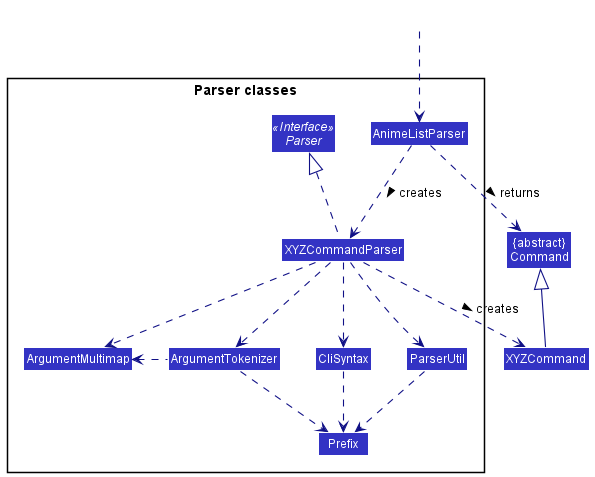

The diagram above was rendered by PlantUML. Its source (embedded in the PNG):
@startuml
!include style.puml
skinparam arrowThickness 1.1
skinparam arrowColor LOGIC_COLOR_T4
skinparam classBackgroundColor LOGIC_COLOR

Class "{abstract}\nCommand" as Command
Class XYZCommand

package "Parser classes"{
Interface Parser <<Interface>>
Class AnimeListParser
Class XYZCommandParser
Class CliSyntax
Class ParserUtil
Class ArgumentMultimap
Class ArgumentTokenizer
Class Prefix
}

Class HiddenOutside #FFFFFF
HiddenOutside ..> AnimeListParser

AnimeListParser .down.> XYZCommandParser: creates >

XYZCommandParser ..> XYZCommand : creates >
AnimeListParser ..> Command : returns >
XYZCommandParser .up.|> Parser
XYZCommandParser ..> ArgumentMultimap
XYZCommandParser ..> ArgumentTokenizer
ArgumentTokenizer .left.> ArgumentMultimap
XYZCommandParser ..> CliSyntax
CliSyntax ..> Prefix
XYZCommandParser ..> ParserUtil
ParserUtil .down.> Prefix
ArgumentTokenizer .down.> Prefix
XYZCommand -up-|> Command
@enduml